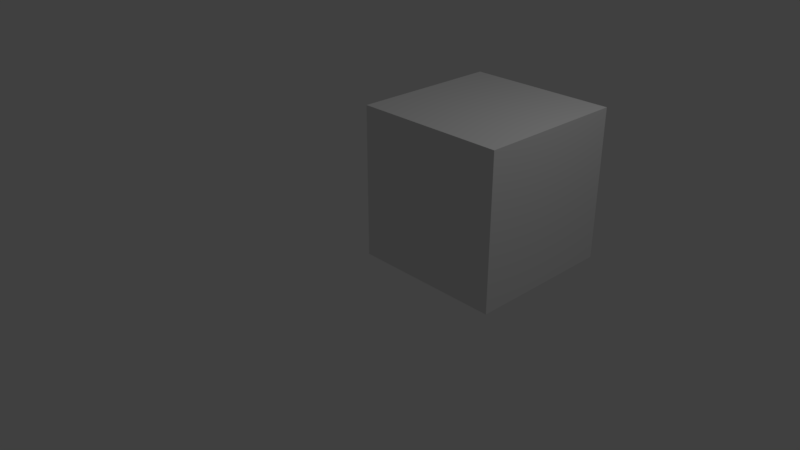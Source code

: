# Source: creationScriptPremierObj3D.blend  (saved by Blender 3.0.42; exported with 4.5.12 LTS)
import bpy
from mathutils import Matrix  # noqa: F401  (used for matrix-valued properties, if any)

bpy.ops.wm.read_factory_settings(use_empty=True)
scene = bpy.context.scene
scene.name = 'Scene'

# ---- collections
col_collection_1 = bpy.data.collections.new('Collection 1'); scene.collection.children.link(col_collection_1)

# ---- world
world_world = bpy.data.worlds.new('World'); scene.world = world_world
world_world.color = (0.05088, 0.05088, 0.05088)
world_world.use_sun_shadow = False
world_world.sun_shadow_jitter_overblur = 0.0
world_world.cycles.sampling_method = 'MANUAL'

# ---- cameras
cam_camera = bpy.data.cameras.new('Camera')
cam_camera.clip_end = 100.0
cam_camera.lens = 35.0
cam_camera.sensor_width = 32.0
cam_camera.sensor_height = 18.0
cam_camera.ortho_scale = 7.314
cam_camera.dof.focus_distance = 0.0

# ---- lights
light_lamp = bpy.data.lights.new('Lamp', 'POINT')
light_lamp.transmission_factor = 0.0
light_lamp.cutoff_distance = 30.0
light_lamp.energy = 100.0
light_lamp.shadow_buffer_clip_start = 1.001
light_lamp.shadow_soft_size = 0.1
light_lamp.shadow_maximum_resolution = 0.006
light_lamp.use_absolute_resolution = True

# ---- meshes
me_cube_001 = bpy.data.meshes.new('Cube.001')
me_cube_001.from_pydata([(0.0, 0.0, 0.0), (2.0, 0.0, 0.0), (2.0, 2.0, 0.0), (0.0, 2.0, 0.0), (0.0, 0.0, 2.0), (2.0, 0.0, 2.0), (2.0, 2.0, 2.0), (0.0, 2.0, 2.0)], [], [(0, 1, 2, 3), (4, 5, 6, 7), (0, 1, 5, 4), (1, 2, 6, 5), (2, 3, 7, 6), (3, 0, 4, 7)])
me_cube_001.use_remesh_fix_poles = True
me_cube_001.use_remesh_preserve_attributes = False
me_cube_001.update()
me_cube_002 = bpy.data.meshes.new('Cube.002')
me_cube_002.from_pydata([(0.0, 0.0, 0.0), (2.0, 0.0, 0.0), (2.0, 2.0, 0.0), (0.0, 2.0, 0.0), (0.0, 0.0, 2.0), (2.0, 0.0, 2.0), (2.0, 2.0, 2.0), (0.0, 2.0, 2.0)], [], [(0, 1, 2, 3), (4, 5, 6, 7), (0, 1, 5, 4), (1, 2, 6, 5), (2, 3, 7, 6), (3, 0, 4, 7)])
me_cube_002.use_remesh_fix_poles = True
me_cube_002.use_remesh_preserve_attributes = False
me_cube_002.update()
me_cube_003 = bpy.data.meshes.new('Cube.003')
me_cube_003.from_pydata([(0.0, 0.0, 0.0), (2.0, 0.0, 0.0), (2.0, 2.0, 0.0), (0.0, 2.0, 0.0), (0.0, 0.0, 2.0), (2.0, 0.0, 2.0), (2.0, 2.0, 2.0), (0.0, 2.0, 2.0)], [], [(0, 1, 2, 3), (4, 5, 6, 7), (0, 1, 5, 4), (1, 2, 6, 5), (2, 3, 7, 6), (3, 0, 4, 7)])
me_cube_003.use_remesh_fix_poles = True
me_cube_003.use_remesh_preserve_attributes = False
me_cube_003.update()
me_cube_004 = bpy.data.meshes.new('Cube.004')
me_cube_004.from_pydata([(0.0, 0.0, 0.0), (2.0, 0.0, 0.0), (2.0, 2.0, 0.0), (0.0, 2.0, 0.0), (0.0, 0.0, 2.0), (2.0, 0.0, 2.0), (2.0, 2.0, 2.0), (0.0, 2.0, 2.0)], [], [(0, 1, 2, 3), (4, 5, 6, 7), (0, 1, 5, 4), (1, 2, 6, 5), (2, 3, 7, 6), (3, 0, 4, 7)])
me_cube_004.use_remesh_fix_poles = True
me_cube_004.use_remesh_preserve_attributes = False
me_cube_004.update()
me_cube_005 = bpy.data.meshes.new('Cube.005')
me_cube_005.from_pydata([(0.0, 0.0, 0.0), (2.0, 0.0, 0.0), (2.0, 2.0, 0.0), (0.0, 2.0, 0.0), (0.0, 0.0, 2.0), (2.0, 0.0, 2.0), (2.0, 2.0, 2.0), (0.0, 2.0, 2.0)], [], [(0, 1, 2, 3), (4, 5, 6, 7), (0, 1, 5, 4), (1, 2, 6, 5), (2, 3, 7, 6), (3, 0, 4, 7)])
me_cube_005.use_remesh_fix_poles = True
me_cube_005.use_remesh_preserve_attributes = False
me_cube_005.update()
me_cube_006 = bpy.data.meshes.new('Cube.006')
me_cube_006.from_pydata([(0.0, 0.0, 0.0), (2.0, 0.0, 0.0), (2.0, 2.0, 0.0), (0.0, 2.0, 0.0), (0.0, 0.0, 2.0), (2.0, 0.0, 2.0), (2.0, 2.0, 2.0), (0.0, 2.0, 2.0)], [], [(0, 1, 2, 3), (4, 5, 6, 7), (0, 1, 5, 4), (1, 2, 6, 5), (2, 3, 7, 6), (3, 0, 4, 7)])
me_cube_006.use_remesh_fix_poles = True
me_cube_006.use_remesh_preserve_attributes = False
me_cube_006.update()
me_cube_007 = bpy.data.meshes.new('Cube.007')
me_cube_007.from_pydata([(0.0, 0.0, 0.0), (2.0, 0.0, 0.0), (2.0, 2.0, 0.0), (0.0, 2.0, 0.0), (0.0, 0.0, 2.0), (2.0, 0.0, 2.0), (2.0, 2.0, 2.0), (0.0, 2.0, 2.0)], [], [(0, 1, 2, 3), (4, 5, 6, 7), (0, 1, 5, 4), (1, 2, 6, 5), (2, 3, 7, 6), (3, 0, 4, 7)])
me_cube_007.use_remesh_fix_poles = True
me_cube_007.use_remesh_preserve_attributes = False
me_cube_007.update()
me_cube_008 = bpy.data.meshes.new('Cube.008')
me_cube_008.from_pydata([(0.0, 0.0, 0.0), (2.0, 0.0, 0.0), (2.0, 2.0, 0.0), (0.0, 2.0, 0.0), (0.0, 0.0, 2.0), (2.0, 0.0, 2.0), (2.0, 2.0, 2.0), (0.0, 2.0, 2.0)], [], [(0, 1, 2, 3), (4, 5, 6, 7), (0, 1, 5, 4), (1, 2, 6, 5), (2, 3, 7, 6), (3, 0, 4, 7)])
me_cube_008.use_remesh_fix_poles = True
me_cube_008.use_remesh_preserve_attributes = False
me_cube_008.update()
me_cube_009 = bpy.data.meshes.new('Cube.009')
me_cube_009.from_pydata([(0.0, 0.0, 0.0), (2.0, 0.0, 0.0), (2.0, 2.0, 0.0), (0.0, 2.0, 0.0), (0.0, 0.0, 2.0), (2.0, 0.0, 2.0), (2.0, 2.0, 2.0), (0.0, 2.0, 2.0)], [], [(0, 1, 2, 3), (4, 5, 6, 7), (0, 1, 5, 4), (1, 2, 6, 5), (2, 3, 7, 6), (3, 0, 4, 7)])
me_cube_009.use_remesh_fix_poles = True
me_cube_009.use_remesh_preserve_attributes = False
me_cube_009.update()
me_cube_010 = bpy.data.meshes.new('Cube.010')
me_cube_010.from_pydata([(0.0, 0.0, 0.0), (2.0, 0.0, 0.0), (2.0, 2.0, 0.0), (0.0, 2.0, 0.0), (0.0, 0.0, 2.0), (2.0, 0.0, 2.0), (2.0, 2.0, 2.0), (0.0, 2.0, 2.0)], [], [(0, 1, 2, 3), (4, 5, 6, 7), (0, 1, 5, 4), (1, 2, 6, 5), (2, 3, 7, 6), (3, 0, 4, 7)])
me_cube_010.use_remesh_fix_poles = True
me_cube_010.use_remesh_preserve_attributes = False
me_cube_010.update()
me_cube_011 = bpy.data.meshes.new('Cube.011')
me_cube_011.from_pydata([(0.0, 0.0, 0.0), (2.0, 0.0, 0.0), (2.0, 2.0, 0.0), (0.0, 2.0, 0.0), (0.0, 0.0, 2.0), (2.0, 0.0, 2.0), (2.0, 2.0, 2.0), (0.0, 2.0, 2.0)], [], [(0, 1, 2, 3), (4, 5, 6, 7), (0, 1, 5, 4), (1, 2, 6, 5), (2, 3, 7, 6), (3, 0, 4, 7)])
me_cube_011.use_remesh_fix_poles = True
me_cube_011.use_remesh_preserve_attributes = False
me_cube_011.update()
me_cube_012 = bpy.data.meshes.new('Cube.012')
me_cube_012.from_pydata([(0.0, 0.0, 0.0), (2.0, 0.0, 0.0), (2.0, 2.0, 0.0), (0.0, 2.0, 0.0), (0.0, 0.0, 2.0), (2.0, 0.0, 2.0), (2.0, 2.0, 2.0), (0.0, 2.0, 2.0)], [], [(0, 1, 2, 3), (4, 5, 6, 7), (0, 1, 5, 4), (1, 2, 6, 5), (2, 3, 7, 6), (3, 0, 4, 7)])
me_cube_012.use_remesh_fix_poles = True
me_cube_012.use_remesh_preserve_attributes = False
me_cube_012.update()
me_cube_013 = bpy.data.meshes.new('Cube.013')
me_cube_013.from_pydata([(0.0, 0.0, 0.0), (2.0, 0.0, 0.0), (2.0, 2.0, 0.0), (0.0, 2.0, 0.0), (0.0, 0.0, 2.0), (2.0, 0.0, 2.0), (2.0, 2.0, 2.0), (0.0, 2.0, 2.0)], [], [(0, 1, 2, 3), (4, 5, 6, 7), (0, 1, 5, 4), (1, 2, 6, 5), (2, 3, 7, 6), (3, 0, 4, 7)])
me_cube_013.use_remesh_fix_poles = True
me_cube_013.use_remesh_preserve_attributes = False
me_cube_013.update()
me_cube_014 = bpy.data.meshes.new('Cube.014')
me_cube_014.from_pydata([(0.0, 0.0, 0.0), (2.0, 0.0, 0.0), (2.0, 2.0, 0.0), (0.0, 2.0, 0.0), (0.0, 0.0, 2.0), (2.0, 0.0, 2.0), (2.0, 2.0, 2.0), (0.0, 2.0, 2.0)], [], [(0, 1, 2, 3), (4, 5, 6, 7), (0, 1, 5, 4), (1, 2, 6, 5), (2, 3, 7, 6), (3, 0, 4, 7)])
me_cube_014.use_remesh_fix_poles = True
me_cube_014.use_remesh_preserve_attributes = False
me_cube_014.update()
me_cube_015 = bpy.data.meshes.new('Cube.015')
me_cube_015.from_pydata([(0.0, 0.0, 0.0), (2.0, 0.0, 0.0), (2.0, 2.0, 0.0), (0.0, 2.0, 0.0), (0.0, 0.0, 2.0), (2.0, 0.0, 2.0), (2.0, 2.0, 2.0), (0.0, 2.0, 2.0)], [], [(0, 1, 2, 3), (4, 5, 6, 7), (0, 1, 5, 4), (1, 2, 6, 5), (2, 3, 7, 6), (3, 0, 4, 7)])
me_cube_015.use_remesh_fix_poles = True
me_cube_015.use_remesh_preserve_attributes = False
me_cube_015.update()
me_cube_016 = bpy.data.meshes.new('Cube.016')
me_cube_016.from_pydata([(0.0, 0.0, 0.0), (2.0, 0.0, 0.0), (2.0, 2.0, 0.0), (0.0, 2.0, 0.0), (0.0, 0.0, 2.0), (2.0, 0.0, 2.0), (2.0, 2.0, 2.0), (0.0, 2.0, 2.0)], [], [(0, 1, 2, 3), (4, 5, 6, 7), (0, 1, 5, 4), (1, 2, 6, 5), (2, 3, 7, 6), (3, 0, 4, 7)])
me_cube_016.use_remesh_fix_poles = True
me_cube_016.use_remesh_preserve_attributes = False
me_cube_016.update()
me_cube_017 = bpy.data.meshes.new('Cube.017')
me_cube_017.from_pydata([(0.0, 0.0, 0.0), (2.0, 0.0, 0.0), (2.0, 2.0, 0.0), (0.0, 2.0, 0.0), (0.0, 0.0, 2.0), (2.0, 0.0, 2.0), (2.0, 2.0, 2.0), (0.0, 2.0, 2.0)], [], [(0, 1, 2, 3), (4, 5, 6, 7), (0, 1, 5, 4), (1, 2, 6, 5), (2, 3, 7, 6), (3, 0, 4, 7)])
me_cube_017.use_remesh_fix_poles = True
me_cube_017.use_remesh_preserve_attributes = False
me_cube_017.update()
me_cube_018 = bpy.data.meshes.new('Cube.018')
me_cube_018.from_pydata([(0.0, 0.0, 0.0), (2.0, 0.0, 0.0), (2.0, 2.0, 0.0), (0.0, 2.0, 0.0), (0.0, 0.0, 2.0), (2.0, 0.0, 2.0), (2.0, 2.0, 2.0), (0.0, 2.0, 2.0)], [], [(0, 1, 2, 3), (4, 5, 6, 7), (0, 1, 5, 4), (1, 2, 6, 5), (2, 3, 7, 6), (3, 0, 4, 7)])
me_cube_018.use_remesh_fix_poles = True
me_cube_018.use_remesh_preserve_attributes = False
me_cube_018.update()
me_cube_019 = bpy.data.meshes.new('Cube.019')
me_cube_019.from_pydata([(0.0, 0.0, 0.0), (2.0, 0.0, 0.0), (2.0, 2.0, 0.0), (0.0, 2.0, 0.0), (0.0, 0.0, 2.0), (2.0, 0.0, 2.0), (2.0, 2.0, 2.0), (0.0, 2.0, 2.0)], [], [(0, 1, 2, 3), (4, 5, 6, 7), (0, 1, 5, 4), (1, 2, 6, 5), (2, 3, 7, 6), (3, 0, 4, 7)])
me_cube_019.use_remesh_fix_poles = True
me_cube_019.use_remesh_preserve_attributes = False
me_cube_019.update()
me_cube_020 = bpy.data.meshes.new('Cube.020')
me_cube_020.from_pydata([(0.0, 0.0, 0.0), (2.0, 0.0, 0.0), (2.0, 2.0, 0.0), (0.0, 2.0, 0.0), (0.0, 0.0, 2.0), (2.0, 0.0, 2.0), (2.0, 2.0, 2.0), (0.0, 2.0, 2.0)], [], [(0, 1, 2, 3), (4, 5, 6, 7), (0, 1, 5, 4), (1, 2, 6, 5), (2, 3, 7, 6), (3, 0, 4, 7)])
me_cube_020.use_remesh_fix_poles = True
me_cube_020.use_remesh_preserve_attributes = False
me_cube_020.update()
me_cube_021 = bpy.data.meshes.new('Cube.021')
me_cube_021.from_pydata([(0.0, 0.0, 0.0), (2.0, 0.0, 0.0), (2.0, 2.0, 0.0), (0.0, 2.0, 0.0), (0.0, 0.0, 2.0), (2.0, 0.0, 2.0), (2.0, 2.0, 2.0), (0.0, 2.0, 2.0)], [], [(0, 1, 2, 3), (4, 5, 6, 7), (0, 1, 5, 4), (1, 2, 6, 5), (2, 3, 7, 6), (3, 0, 4, 7)])
me_cube_021.use_remesh_fix_poles = True
me_cube_021.use_remesh_preserve_attributes = False
me_cube_021.update()
me_cube_022 = bpy.data.meshes.new('Cube.022')
me_cube_022.from_pydata([(0.0, 0.0, 0.0), (2.0, 0.0, 0.0), (2.0, 2.0, 0.0), (0.0, 2.0, 0.0), (0.0, 0.0, 2.0), (2.0, 0.0, 2.0), (2.0, 2.0, 2.0), (0.0, 2.0, 2.0)], [], [(0, 1, 2, 3), (4, 5, 6, 7), (0, 1, 5, 4), (1, 2, 6, 5), (2, 3, 7, 6), (3, 0, 4, 7)])
me_cube_022.use_remesh_fix_poles = True
me_cube_022.use_remesh_preserve_attributes = False
me_cube_022.update()
me_cube_023 = bpy.data.meshes.new('Cube.023')
me_cube_023.from_pydata([(0.0, 0.0, 0.0), (2.0, 0.0, 0.0), (2.0, 2.0, 0.0), (0.0, 2.0, 0.0), (0.0, 0.0, 2.0), (2.0, 0.0, 2.0), (2.0, 2.0, 2.0), (0.0, 2.0, 2.0)], [], [(0, 1, 2, 3), (4, 5, 6, 7), (0, 1, 5, 4), (1, 2, 6, 5), (2, 3, 7, 6), (3, 0, 4, 7)])
me_cube_023.use_remesh_fix_poles = True
me_cube_023.use_remesh_preserve_attributes = False
me_cube_023.update()
me_cube_024 = bpy.data.meshes.new('Cube.024')
me_cube_024.from_pydata([(0.0, 0.0, 0.0), (2.0, 0.0, 0.0), (2.0, 2.0, 0.0), (0.0, 2.0, 0.0), (0.0, 0.0, 2.0), (2.0, 0.0, 2.0), (2.0, 2.0, 2.0), (0.0, 2.0, 2.0)], [], [(0, 1, 2, 3), (4, 5, 6, 7), (0, 1, 5, 4), (1, 2, 6, 5), (2, 3, 7, 6), (3, 0, 4, 7)])
me_cube_024.use_remesh_fix_poles = True
me_cube_024.use_remesh_preserve_attributes = False
me_cube_024.update()
me_cube_025 = bpy.data.meshes.new('Cube.025')
me_cube_025.from_pydata([(0.0, 0.0, 0.0), (2.0, 0.0, 0.0), (2.0, 2.0, 0.0), (0.0, 2.0, 0.0), (0.0, 0.0, 2.0), (2.0, 0.0, 2.0), (2.0, 2.0, 2.0), (0.0, 2.0, 2.0)], [], [(0, 1, 2, 3), (4, 5, 6, 7), (0, 1, 5, 4), (1, 2, 6, 5), (2, 3, 7, 6), (3, 0, 4, 7)])
me_cube_025.use_remesh_fix_poles = True
me_cube_025.use_remesh_preserve_attributes = False
me_cube_025.update()
me_cube_026 = bpy.data.meshes.new('Cube.026')
me_cube_026.from_pydata([(0.0, 0.0, 0.0), (2.0, 0.0, 0.0), (2.0, 2.0, 0.0), (0.0, 2.0, 0.0), (0.0, 0.0, 2.0), (2.0, 0.0, 2.0), (2.0, 2.0, 2.0), (0.0, 2.0, 2.0)], [], [(0, 1, 2, 3), (4, 5, 6, 7), (0, 1, 5, 4), (1, 2, 6, 5), (2, 3, 7, 6), (3, 0, 4, 7)])
me_cube_026.use_remesh_fix_poles = True
me_cube_026.use_remesh_preserve_attributes = False
me_cube_026.update()
me_cube_027 = bpy.data.meshes.new('Cube.027')
me_cube_027.from_pydata([(0.0, 0.0, 0.0), (2.0, 0.0, 0.0), (2.0, 2.0, 0.0), (0.0, 2.0, 0.0), (0.0, 0.0, 2.0), (2.0, 0.0, 2.0), (2.0, 2.0, 2.0), (0.0, 2.0, 2.0)], [], [(0, 1, 2, 3), (4, 5, 6, 7), (0, 1, 5, 4), (1, 2, 6, 5), (2, 3, 7, 6), (3, 0, 4, 7)])
me_cube_027.use_remesh_fix_poles = True
me_cube_027.use_remesh_preserve_attributes = False
me_cube_027.update()
me_cube_028 = bpy.data.meshes.new('Cube.028')
me_cube_028.from_pydata([(0.0, 0.0, 0.0), (2.0, 0.0, 0.0), (2.0, 2.0, 0.0), (0.0, 2.0, 0.0), (0.0, 0.0, 2.0), (2.0, 0.0, 2.0), (2.0, 2.0, 2.0), (0.0, 2.0, 2.0)], [], [(0, 1, 2, 3), (4, 5, 6, 7), (0, 1, 5, 4), (1, 2, 6, 5), (2, 3, 7, 6), (3, 0, 4, 7)])
me_cube_028.use_remesh_fix_poles = True
me_cube_028.use_remesh_preserve_attributes = False
me_cube_028.update()
me_cube_029 = bpy.data.meshes.new('Cube.029')
me_cube_029.from_pydata([(0.0, 0.0, 0.0), (2.0, 0.0, 0.0), (2.0, 2.0, 0.0), (0.0, 2.0, 0.0), (0.0, 0.0, 2.0), (2.0, 0.0, 2.0), (2.0, 2.0, 2.0), (0.0, 2.0, 2.0)], [], [(0, 1, 2, 3), (4, 5, 6, 7), (0, 1, 5, 4), (1, 2, 6, 5), (2, 3, 7, 6), (3, 0, 4, 7)])
me_cube_029.use_remesh_fix_poles = True
me_cube_029.use_remesh_preserve_attributes = False
me_cube_029.update()
me_cube_030 = bpy.data.meshes.new('Cube.030')
me_cube_030.from_pydata([(0.0, 0.0, 0.0), (2.0, 0.0, 0.0), (2.0, 2.0, 0.0), (0.0, 2.0, 0.0), (0.0, 0.0, 2.0), (2.0, 0.0, 2.0), (2.0, 2.0, 2.0), (0.0, 2.0, 2.0)], [], [(0, 1, 2, 3), (4, 5, 6, 7), (0, 1, 5, 4), (1, 2, 6, 5), (2, 3, 7, 6), (3, 0, 4, 7)])
me_cube_030.use_remesh_fix_poles = True
me_cube_030.use_remesh_preserve_attributes = False
me_cube_030.update()
me_cube = bpy.data.meshes.new('Cube')
me_cube.from_pydata([(0.0, 0.0, 0.0), (2.0, 0.0, 0.0), (2.0, 2.0, 0.0), (0.0, 2.0, 0.0), (0.0, 0.0, 2.0), (2.0, 0.0, 2.0), (2.0, 2.0, 2.0), (0.0, 2.0, 2.0)], [], [(0, 1, 2, 3), (4, 5, 6, 7), (0, 1, 5, 4), (1, 2, 6, 5), (2, 3, 7, 6), (3, 0, 4, 7)])
me_cube.use_remesh_fix_poles = True
me_cube.use_remesh_preserve_attributes = False
me_cube.update()

# ---- objects
ob_cube = bpy.data.objects.new('Cube', me_cube_001)
ob_cube_001 = bpy.data.objects.new('Cube.001', me_cube_002)
ob_cube_002 = bpy.data.objects.new('Cube.002', me_cube_003)
ob_cube_003 = bpy.data.objects.new('Cube.003', me_cube_004)
ob_cube_004 = bpy.data.objects.new('Cube.004', me_cube_005)
ob_cube_005 = bpy.data.objects.new('Cube.005', me_cube_006)
ob_cube_006 = bpy.data.objects.new('Cube.006', me_cube_007)
ob_cube_007 = bpy.data.objects.new('Cube.007', me_cube_008)
ob_cube_008 = bpy.data.objects.new('Cube.008', me_cube_009)
ob_cube_009 = bpy.data.objects.new('Cube.009', me_cube_010)
ob_cube_010 = bpy.data.objects.new('Cube.010', me_cube_011)
ob_cube_011 = bpy.data.objects.new('Cube.011', me_cube_012)
ob_cube_012 = bpy.data.objects.new('Cube.012', me_cube_013)
ob_cube_013 = bpy.data.objects.new('Cube.013', me_cube_014)
ob_cube_014 = bpy.data.objects.new('Cube.014', me_cube_015)
ob_cube_015 = bpy.data.objects.new('Cube.015', me_cube_016)
ob_cube_016 = bpy.data.objects.new('Cube.016', me_cube_017)
ob_cube_017 = bpy.data.objects.new('Cube.017', me_cube_018)
ob_cube_018 = bpy.data.objects.new('Cube.018', me_cube_019)
ob_cube_019 = bpy.data.objects.new('Cube.019', me_cube_020)
ob_cube_020 = bpy.data.objects.new('Cube.020', me_cube_021)
ob_cube_021 = bpy.data.objects.new('Cube.021', me_cube_022)
ob_cube_022 = bpy.data.objects.new('Cube.022', me_cube_023)
ob_cube_023 = bpy.data.objects.new('Cube.023', me_cube_024)
ob_cube_024 = bpy.data.objects.new('Cube.024', me_cube_025)
ob_cube_025 = bpy.data.objects.new('Cube.025', me_cube_026)
ob_cube_026 = bpy.data.objects.new('Cube.026', me_cube_027)
ob_cube_027 = bpy.data.objects.new('Cube.027', me_cube_028)
ob_cube_028 = bpy.data.objects.new('Cube.028', me_cube_029)
ob_cube_029 = bpy.data.objects.new('Cube.029', me_cube_030)
ob_cube_030 = bpy.data.objects.new('Cube.030', me_cube)
ob_lamp = bpy.data.objects.new('Lamp', light_lamp)
ob_camera = bpy.data.objects.new('Camera', cam_camera)

# ---- transforms, parenting, visibility, modifiers, constraints
ob_cube.location = (-28.38, 14.84, 0.0)
ob_cube_001.location = (-27.37, 8.077, 0.0)
ob_cube_002.location = (-21.13, 9.101, 0.0)
ob_cube_003.location = (-21.2, 19.76, 0.0)
ob_cube_004.location = (-19.19, 11.39, 0.0)
ob_cube_005.location = (-24.3, 7.419, 0.0)
ob_cube_006.location = (-27.87, 20.0, 0.0)
ob_cube_007.location = (-17.31, 12.02, 0.0)
ob_cube_008.location = (-25.34, 11.13, 0.0)
ob_cube_009.location = (-28.98, 16.57, 0.0)
ob_cube_010.location = (-34.46, 15.29, 0.0)
ob_cube_011.location = (-32.02, 9.08, 0.0)
ob_cube_012.location = (-23.88, 5.765, 0.0)
ob_cube_013.location = (-30.24, 22.19, 0.0)
ob_cube_014.location = (-34.04, 14.39, 0.0)
ob_cube_015.location = (-34.45, 9.927, 0.0)
ob_cube_016.location = (-21.53, 6.301, 0.0)
ob_cube_017.location = (-24.07, 19.25, 0.0)
ob_cube_018.location = (-27.78, 13.69, 0.0)
ob_cube_019.location = (-25.94, 5.659, 0.0)
ob_cube_020.location = (-32.52, 12.37, 0.0)
ob_cube_021.location = (-22.15, 17.78, 0.0)
ob_cube_022.location = (-21.45, 14.41, 0.0)
ob_cube_023.location = (-26.03, 15.52, 0.0)
ob_cube_024.location = (-34.61, 21.93, 0.0)
ob_cube_025.location = (-32.27, 18.39, 0.0)
ob_cube_026.location = (-15.01, 14.38, 0.0)
ob_cube_027.location = (-23.36, 9.886, 0.0)
ob_cube_028.location = (-26.03, 22.08, 0.0)
ob_cube_029.location = (-30.89, 23.13, 0.0)
ob_cube_030.location = (0.0, 0.0, 0.0)
ob_lamp.location = (4.076, 1.005, 5.904)
ob_lamp.rotation_euler = (0.6503, 0.05522, 1.866)
ob_lamp.lock_rotations_4d = False
ob_lamp.empty_display_type = 'ARROWS'
ob_lamp.color = (0.0, 0.0, 0.0, 0.0)
ob_lamp.lineart.crease_threshold = 0.0
ob_camera.location = (7.481, -6.508, 5.344)
ob_camera.rotation_euler = (1.109, 0.0, 0.8149)
ob_camera.lock_rotations_4d = False
ob_camera.empty_display_type = 'ARROWS'
ob_camera.color = (0.0, 0.0, 0.0, 0.0)
ob_camera.display_type = 'WIRE'
ob_camera.lineart.crease_threshold = 0.0

# ---- collection membership
scene.collection.objects.link(ob_cube)
scene.collection.objects.link(ob_cube_001)
scene.collection.objects.link(ob_cube_002)
scene.collection.objects.link(ob_cube_003)
scene.collection.objects.link(ob_cube_004)
scene.collection.objects.link(ob_cube_005)
scene.collection.objects.link(ob_cube_006)
scene.collection.objects.link(ob_cube_007)
scene.collection.objects.link(ob_cube_008)
scene.collection.objects.link(ob_cube_009)
scene.collection.objects.link(ob_cube_010)
scene.collection.objects.link(ob_cube_011)
scene.collection.objects.link(ob_cube_012)
scene.collection.objects.link(ob_cube_013)
scene.collection.objects.link(ob_cube_014)
scene.collection.objects.link(ob_cube_015)
scene.collection.objects.link(ob_cube_016)
scene.collection.objects.link(ob_cube_017)
scene.collection.objects.link(ob_cube_018)
scene.collection.objects.link(ob_cube_019)
scene.collection.objects.link(ob_cube_020)
scene.collection.objects.link(ob_cube_021)
scene.collection.objects.link(ob_cube_022)
scene.collection.objects.link(ob_cube_023)
scene.collection.objects.link(ob_cube_024)
scene.collection.objects.link(ob_cube_025)
scene.collection.objects.link(ob_cube_026)
scene.collection.objects.link(ob_cube_027)
scene.collection.objects.link(ob_cube_028)
scene.collection.objects.link(ob_cube_029)
scene.collection.objects.link(ob_cube_030)
col_collection_1.objects.link(ob_lamp)
col_collection_1.objects.link(ob_camera)

# ---- scene / render settings (as saved in the file)
scene.camera = ob_camera
scene.frame_start = 1; scene.frame_end = 250; scene.frame_set(1)
scene.render.engine = 'CYCLES'
scene.render.resolution_percentage = 50
scene.render.dither_intensity = 0.0
scene.cycles.use_denoising = False
scene.cycles.samples = 128
scene.cycles.sampling_pattern = 'TABULATED_SOBOL'
scene.cycles.use_adaptive_sampling = False
scene.cycles.use_light_tree = False
scene.cycles.blur_glossy = 0.0
scene.cycles.sample_clamp_indirect = 0.0
scene.view_settings.view_transform = 'Standard'
bpy.context.view_layer.update()
